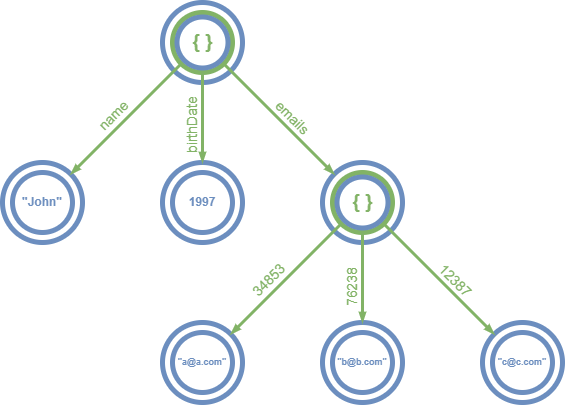

The diagram above was exported from draw.io. Its source (the exported page's mxGraphModel, read from the mxfile embedded in the PNG):
<mxGraphModel dx="981" dy="574" grid="1" gridSize="10" guides="1" tooltips="1" connect="1" arrows="1" fold="1" page="1" pageScale="1" pageWidth="850" pageHeight="1100" math="0" shadow="0">
  <root>
    <mxCell id="0" />
    <mxCell id="1" parent="0" />
    <mxCell id="lBmKuKNFOiJ0OmHpGWGV-2" value="" style="ellipse;whiteSpace=wrap;html=1;aspect=fixed;strokeWidth=5;fillColor=none;strokeColor=#6c8ebf;" vertex="1" parent="1">
      <mxGeometry x="320" y="120" width="80" height="80" as="geometry" />
    </mxCell>
    <mxCell id="lBmKuKNFOiJ0OmHpGWGV-16" value="" style="ellipse;whiteSpace=wrap;html=1;aspect=fixed;strokeWidth=5;fillColor=none;strokeColor=#6c8ebf;" vertex="1" parent="1">
      <mxGeometry x="480" y="280" width="80" height="80" as="geometry" />
    </mxCell>
    <mxCell id="lBmKuKNFOiJ0OmHpGWGV-15" value="" style="ellipse;whiteSpace=wrap;html=1;aspect=fixed;strokeWidth=5;fillColor=none;strokeColor=#6c8ebf;" vertex="1" parent="1">
      <mxGeometry x="320" y="280" width="80" height="80" as="geometry" />
    </mxCell>
    <mxCell id="lBmKuKNFOiJ0OmHpGWGV-14" value="" style="ellipse;whiteSpace=wrap;html=1;aspect=fixed;strokeWidth=5;fillColor=none;strokeColor=#6c8ebf;" vertex="1" parent="1">
      <mxGeometry x="160" y="280" width="80" height="80" as="geometry" />
    </mxCell>
    <mxCell id="lBmKuKNFOiJ0OmHpGWGV-18" value="" style="endArrow=blockThin;html=1;rounded=0;strokeWidth=3;fillColor=#d5e8d4;strokeColor=#82b366;exitX=0.5;exitY=1;exitDx=0;exitDy=0;entryX=0.5;entryY=0;entryDx=0;entryDy=0;endFill=1;endSize=3;" edge="1" parent="1" target="lBmKuKNFOiJ0OmHpGWGV-15">
      <mxGeometry width="50" height="50" relative="1" as="geometry">
        <mxPoint x="360" y="190" as="sourcePoint" />
        <mxPoint x="501.7157287525324" y="301.7157287525324" as="targetPoint" />
      </mxGeometry>
    </mxCell>
    <mxCell id="lBmKuKNFOiJ0OmHpGWGV-41" value="birthDate" style="edgeLabel;html=1;align=center;verticalAlign=middle;resizable=0;points=[];fontSize=14;fontColor=#82B366;rotation=-90;labelBackgroundColor=none;" vertex="1" connectable="0" parent="lBmKuKNFOiJ0OmHpGWGV-18">
      <mxGeometry x="0.1831" y="-4" relative="1" as="geometry">
        <mxPoint x="-7" as="offset" />
      </mxGeometry>
    </mxCell>
    <mxCell id="lBmKuKNFOiJ0OmHpGWGV-17" value="" style="endArrow=blockThin;html=1;rounded=0;strokeWidth=3;fillColor=#d5e8d4;strokeColor=#82b366;exitX=1;exitY=1;exitDx=0;exitDy=0;endFill=1;endSize=3;" edge="1" parent="1" target="lBmKuKNFOiJ0OmHpGWGV-16">
      <mxGeometry width="50" height="50" relative="1" as="geometry">
        <mxPoint x="381.21320343559637" y="181.21320343559637" as="sourcePoint" />
        <mxPoint x="600" y="240" as="targetPoint" />
      </mxGeometry>
    </mxCell>
    <mxCell id="lBmKuKNFOiJ0OmHpGWGV-42" value="emails" style="edgeLabel;html=1;align=center;verticalAlign=middle;resizable=0;points=[];fontSize=14;fontColor=#82B366;rotation=45;labelBackgroundColor=none;" vertex="1" connectable="0" parent="lBmKuKNFOiJ0OmHpGWGV-17">
      <mxGeometry x="0.103" y="-2" relative="1" as="geometry">
        <mxPoint x="9" y="-9" as="offset" />
      </mxGeometry>
    </mxCell>
    <mxCell id="lBmKuKNFOiJ0OmHpGWGV-19" value="" style="endArrow=blockThin;html=1;rounded=0;strokeWidth=3;fillColor=#d5e8d4;strokeColor=#82b366;exitX=0;exitY=1;exitDx=0;exitDy=0;endFill=1;endSize=3;" edge="1" parent="1" target="lBmKuKNFOiJ0OmHpGWGV-14">
      <mxGeometry width="50" height="50" relative="1" as="geometry">
        <mxPoint x="338.78679656440363" y="181.21320343559637" as="sourcePoint" />
        <mxPoint x="370" y="290" as="targetPoint" />
      </mxGeometry>
    </mxCell>
    <mxCell id="lBmKuKNFOiJ0OmHpGWGV-40" value="name" style="edgeLabel;html=1;align=center;verticalAlign=middle;resizable=0;points=[];fontSize=14;fontColor=#82B366;rotation=-45;labelBackgroundColor=none;" vertex="1" connectable="0" parent="lBmKuKNFOiJ0OmHpGWGV-19">
      <mxGeometry x="0.1897" relative="1" as="geometry">
        <mxPoint x="-2" y="-14" as="offset" />
      </mxGeometry>
    </mxCell>
    <mxCell id="lBmKuKNFOiJ0OmHpGWGV-22" value="" style="ellipse;whiteSpace=wrap;html=1;aspect=fixed;strokeWidth=5;fillColor=none;strokeColor=#6c8ebf;" vertex="1" parent="1">
      <mxGeometry x="640" y="440" width="80" height="80" as="geometry" />
    </mxCell>
    <mxCell id="lBmKuKNFOiJ0OmHpGWGV-23" value="" style="ellipse;whiteSpace=wrap;html=1;aspect=fixed;strokeWidth=5;fillColor=none;strokeColor=#6c8ebf;" vertex="1" parent="1">
      <mxGeometry x="320" y="440" width="80" height="80" as="geometry" />
    </mxCell>
    <mxCell id="lBmKuKNFOiJ0OmHpGWGV-24" value="" style="ellipse;whiteSpace=wrap;html=1;aspect=fixed;strokeWidth=5;fillColor=none;strokeColor=#6c8ebf;" vertex="1" parent="1">
      <mxGeometry x="480" y="440" width="80" height="80" as="geometry" />
    </mxCell>
    <mxCell id="lBmKuKNFOiJ0OmHpGWGV-29" value="&quot;John&quot;" style="ellipse;whiteSpace=wrap;html=1;aspect=fixed;strokeWidth=5;fillColor=none;strokeColor=#6c8ebf;fontColor=#6C8EBF;fontStyle=1;fontSize=12;" vertex="1" parent="1">
      <mxGeometry x="170" y="290" width="60" height="60" as="geometry" />
    </mxCell>
    <mxCell id="lBmKuKNFOiJ0OmHpGWGV-34" value="" style="endArrow=blockThin;html=1;rounded=0;strokeWidth=3;fillColor=#d5e8d4;strokeColor=#82b366;endFill=1;entryX=1;entryY=0;entryDx=0;entryDy=0;exitX=0;exitY=1;exitDx=0;exitDy=0;endSize=3;" edge="1" parent="1" target="lBmKuKNFOiJ0OmHpGWGV-23">
      <mxGeometry width="50" height="50" relative="1" as="geometry">
        <mxPoint x="498.78679656440363" y="341.21320343559637" as="sourcePoint" />
        <mxPoint x="238.2842712474619" y="301.7157287525382" as="targetPoint" />
      </mxGeometry>
    </mxCell>
    <mxCell id="lBmKuKNFOiJ0OmHpGWGV-43" value="34853" style="edgeLabel;html=1;align=center;verticalAlign=middle;resizable=0;points=[];fontSize=14;fontColor=#82B366;rotation=-45;labelBackgroundColor=none;" vertex="1" connectable="0" parent="lBmKuKNFOiJ0OmHpGWGV-34">
      <mxGeometry x="0.221" y="-4" relative="1" as="geometry">
        <mxPoint x="-3" y="-8" as="offset" />
      </mxGeometry>
    </mxCell>
    <mxCell id="lBmKuKNFOiJ0OmHpGWGV-35" value="" style="endArrow=blockThin;html=1;rounded=0;strokeWidth=3;fillColor=#d5e8d4;strokeColor=#82b366;endFill=1;exitX=0.5;exitY=1;exitDx=0;exitDy=0;endSize=3;entryX=0.5;entryY=0;entryDx=0;entryDy=0;" edge="1" parent="1" target="lBmKuKNFOiJ0OmHpGWGV-24">
      <mxGeometry width="50" height="50" relative="1" as="geometry">
        <mxPoint x="520" y="350" as="sourcePoint" />
        <mxPoint x="560" y="430" as="targetPoint" />
      </mxGeometry>
    </mxCell>
    <mxCell id="lBmKuKNFOiJ0OmHpGWGV-44" value="76238" style="edgeLabel;html=1;align=center;verticalAlign=middle;resizable=0;points=[];fontSize=14;fontColor=#82B366;rotation=-90;labelBackgroundColor=none;" vertex="1" connectable="0" parent="lBmKuKNFOiJ0OmHpGWGV-35">
      <mxGeometry x="0.3364" relative="1" as="geometry">
        <mxPoint x="-11" y="-5" as="offset" />
      </mxGeometry>
    </mxCell>
    <mxCell id="lBmKuKNFOiJ0OmHpGWGV-36" value="" style="endArrow=blockThin;html=1;rounded=0;strokeWidth=3;fillColor=#d5e8d4;strokeColor=#82b366;endFill=1;exitX=1;exitY=1;exitDx=0;exitDy=0;endSize=3;entryX=0;entryY=0;entryDx=0;entryDy=0;" edge="1" parent="1" target="lBmKuKNFOiJ0OmHpGWGV-22">
      <mxGeometry width="50" height="50" relative="1" as="geometry">
        <mxPoint x="541.2132034355964" y="341.2132034355966" as="sourcePoint" />
        <mxPoint x="670" y="420" as="targetPoint" />
      </mxGeometry>
    </mxCell>
    <mxCell id="lBmKuKNFOiJ0OmHpGWGV-45" value="12387" style="edgeLabel;html=1;align=center;verticalAlign=middle;resizable=0;points=[];fontSize=14;fontColor=#82B366;rotation=45;labelBackgroundColor=none;" vertex="1" connectable="0" parent="lBmKuKNFOiJ0OmHpGWGV-36">
      <mxGeometry x="0.2216" y="3" relative="1" as="geometry">
        <mxPoint x="2" y="-9" as="offset" />
      </mxGeometry>
    </mxCell>
    <mxCell id="lBmKuKNFOiJ0OmHpGWGV-48" value="1997" style="ellipse;whiteSpace=wrap;html=1;aspect=fixed;strokeWidth=5;fillColor=none;strokeColor=#6c8ebf;fontColor=#6C8EBF;fontStyle=1;fontSize=12;" vertex="1" parent="1">
      <mxGeometry x="330" y="290" width="60" height="60" as="geometry" />
    </mxCell>
    <mxCell id="lBmKuKNFOiJ0OmHpGWGV-49" value="&quot;a@a.com&quot;" style="ellipse;whiteSpace=wrap;html=1;aspect=fixed;strokeWidth=5;fillColor=none;strokeColor=#6c8ebf;fontColor=#6C8EBF;fontStyle=1;fontSize=9;" vertex="1" parent="1">
      <mxGeometry x="330" y="450" width="60" height="60" as="geometry" />
    </mxCell>
    <mxCell id="lBmKuKNFOiJ0OmHpGWGV-50" value="&quot;b@b.com&quot;" style="ellipse;whiteSpace=wrap;html=1;aspect=fixed;strokeWidth=5;fillColor=none;strokeColor=#6c8ebf;fontColor=#6C8EBF;fontStyle=1;fontSize=9;" vertex="1" parent="1">
      <mxGeometry x="490" y="450" width="60" height="60" as="geometry" />
    </mxCell>
    <mxCell id="lBmKuKNFOiJ0OmHpGWGV-51" value="&quot;c@c.com&quot;" style="ellipse;whiteSpace=wrap;html=1;aspect=fixed;strokeWidth=5;fillColor=none;strokeColor=#6c8ebf;fontColor=#6C8EBF;fontStyle=1;fontSize=9;" vertex="1" parent="1">
      <mxGeometry x="650" y="450" width="60" height="60" as="geometry" />
    </mxCell>
    <mxCell id="lBmKuKNFOiJ0OmHpGWGV-52" value="" style="group;fontColor=#82B366;fontStyle=0" vertex="1" connectable="0" parent="1">
      <mxGeometry x="490" y="290" width="60" height="60" as="geometry" />
    </mxCell>
    <mxCell id="lBmKuKNFOiJ0OmHpGWGV-53" value="" style="ellipse;whiteSpace=wrap;html=1;aspect=fixed;strokeWidth=5;fillColor=none;strokeColor=#82b366;" vertex="1" parent="lBmKuKNFOiJ0OmHpGWGV-52">
      <mxGeometry width="60" height="60" as="geometry" />
    </mxCell>
    <mxCell id="lBmKuKNFOiJ0OmHpGWGV-54" value="&lt;font color=&quot;#82b366&quot; style=&quot;font-size: 19px&quot;&gt;{ }&lt;/font&gt;" style="ellipse;whiteSpace=wrap;html=1;aspect=fixed;strokeWidth=5;fillColor=none;strokeColor=#6c8ebf;fontSize=19;fontStyle=1" vertex="1" parent="lBmKuKNFOiJ0OmHpGWGV-52">
      <mxGeometry x="4.5" y="4.5" width="51" height="51" as="geometry" />
    </mxCell>
    <mxCell id="lBmKuKNFOiJ0OmHpGWGV-55" value="" style="group;fontColor=#82B366;fontStyle=0" vertex="1" connectable="0" parent="1">
      <mxGeometry x="330" y="130" width="60" height="60" as="geometry" />
    </mxCell>
    <mxCell id="lBmKuKNFOiJ0OmHpGWGV-56" value="" style="ellipse;whiteSpace=wrap;html=1;aspect=fixed;strokeWidth=5;fillColor=none;strokeColor=#82b366;" vertex="1" parent="lBmKuKNFOiJ0OmHpGWGV-55">
      <mxGeometry width="60" height="60" as="geometry" />
    </mxCell>
    <mxCell id="lBmKuKNFOiJ0OmHpGWGV-57" value="&lt;font color=&quot;#82b366&quot; style=&quot;font-size: 19px&quot;&gt;{ }&lt;/font&gt;" style="ellipse;whiteSpace=wrap;html=1;aspect=fixed;strokeWidth=5;fillColor=none;strokeColor=#6c8ebf;fontSize=19;fontStyle=1" vertex="1" parent="lBmKuKNFOiJ0OmHpGWGV-55">
      <mxGeometry x="4.5" y="4.5" width="51" height="51" as="geometry" />
    </mxCell>
  </root>
</mxGraphModel>